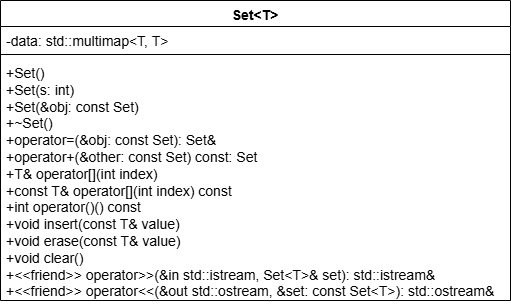

The diagram above was exported from draw.io. Its source (the exported page's mxGraphModel, read from the mxfile embedded in the PNG):
<mxGraphModel dx="1030" dy="562" grid="1" gridSize="10" guides="1" tooltips="1" connect="1" arrows="1" fold="1" page="1" pageScale="1" pageWidth="827" pageHeight="1169" background="#ffffff" math="0" shadow="0">
  <root>
    <mxCell id="0" />
    <mxCell id="1" parent="0" />
    <mxCell id="iPLlqWdfcnLV6DY6C-n4-1" parent="1" style="swimlane;fontStyle=1;align=center;verticalAlign=top;childLayout=stackLayout;horizontal=1;startSize=26;horizontalStack=0;resizeParent=1;resizeParentMax=0;resizeLast=0;collapsible=1;marginBottom=0;whiteSpace=wrap;fontSize=14;" value="Set&lt;T&gt;" vertex="1">
      <mxGeometry height="300" width="510" x="40" y="40" as="geometry" />
    </mxCell>
    <mxCell id="iPLlqWdfcnLV6DY6C-n4-2" parent="iPLlqWdfcnLV6DY6C-n4-1" style="text;strokeColor=none;fillColor=none;align=left;verticalAlign=top;spacingLeft=4;spacingRight=4;overflow=hidden;rotatable=0;points=[[0,0.5],[1,0.5]];portConstraint=eastwest;whiteSpace=wrap;fontSize=14;" value="-data: std::multimap&lt;T, T&gt; " vertex="1">
      <mxGeometry height="24" width="510" y="26" as="geometry" />
    </mxCell>
    <mxCell id="iPLlqWdfcnLV6DY6C-n4-3" parent="iPLlqWdfcnLV6DY6C-n4-1" style="line;strokeWidth=1;fillColor=none;align=left;verticalAlign=middle;spacingTop=-1;spacingLeft=3;spacingRight=3;rotatable=0;labelPosition=right;points=[];portConstraint=eastwest;strokeColor=inherit;" value="" vertex="1">
      <mxGeometry height="8" width="510" y="50" as="geometry" />
    </mxCell>
    <mxCell id="iPLlqWdfcnLV6DY6C-n4-4" parent="iPLlqWdfcnLV6DY6C-n4-1" style="text;strokeColor=none;fillColor=none;align=left;verticalAlign=top;spacingLeft=4;spacingRight=4;overflow=hidden;rotatable=0;points=[[0,0.5],[1,0.5]];portConstraint=eastwest;whiteSpace=wrap;fontSize=14;" value="+Set() &#10;+Set(s: int)&#10;+Set(&amp;obj: const Set)&#10;+~Set()&#10;+operator=(&amp;obj: const Set): Set&amp; &#10;+operator+(&amp;other: const Set) const: Set&#10;+T&amp; operator[](int index)&#10;+const T&amp; operator[](int index) const&#10;+int operator()() const&#10;+void insert(const T&amp; value)&#10;+void erase(const T&amp; value)&#10;+void clear()&#10;+&lt;&lt;friend&gt;&gt; operator&gt;&gt;(&amp;in std::istream, Set&lt;T&gt;&amp; set): std::istream&amp; &#10;+&lt;&lt;friend&gt;&gt; operator&lt;&lt;(&amp;out std::ostream, &amp;set: const Set&lt;T&gt;): std::ostream&amp; " vertex="1">
      <mxGeometry height="242" width="510" y="58" as="geometry" />
    </mxCell>
  </root>
</mxGraphModel>